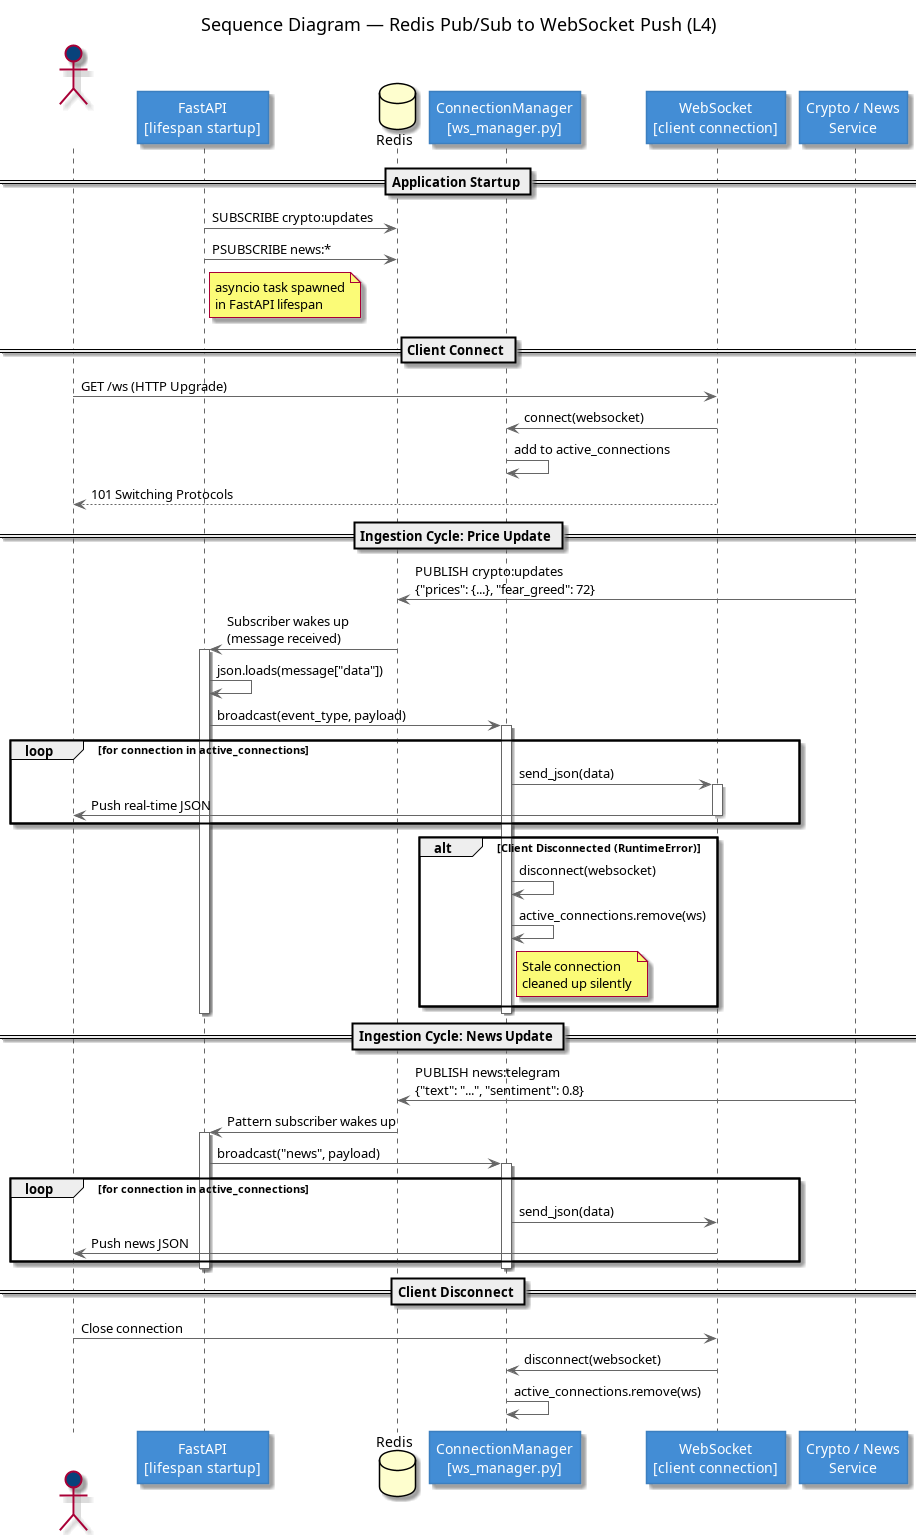

The diagram above was rendered by PlantUML. Its source (embedded in the PNG):
@startuml L4_sequence_redis_websocket
skinparam sequence {
    ActorBackgroundColor #08427b
    ActorFontColor #ffffff
    ParticipantBackgroundColor #438dd5
    ParticipantFontColor #ffffff
    ParticipantBorderColor #3c7fc0
    DatabaseBackgroundColor #1168bd
    DatabaseFontColor #ffffff
    ArrowColor #666666
    LifeLineBorderColor #666666
    BoxBackgroundColor #f5f5f5
    BoxBorderColor #cccccc
}
skinparam FontName SansSerif

title Sequence Diagram — Redis Pub/Sub to WebSocket Push (L4)

actor "Browser\n(Crypto Trader)" as user
participant "FastAPI\n[lifespan startup]" as main
database "Redis" as redis
participant "ConnectionManager\n[ws_manager.py]" as manager
participant "WebSocket\n[client connection]" as ws
participant "Crypto / News\nService" as ext

== Application Startup ==
main -> redis : SUBSCRIBE crypto:updates
main -> redis : PSUBSCRIBE news:*
note right of main : asyncio task spawned\nin FastAPI lifespan

== Client Connect ==
user -> ws       : GET /ws (HTTP Upgrade)
ws   -> manager  : connect(websocket)
manager -> manager : add to active_connections
ws  --> user     : 101 Switching Protocols

== Ingestion Cycle: Price Update ==
ext -> redis : PUBLISH crypto:updates\n{"prices": {...}, "fear_greed": 72}
redis -> main : Subscriber wakes up\n(message received)

activate main
main -> main : json.loads(message["data"])
main -> manager : broadcast(event_type, payload)
activate manager

loop for connection in active_connections
    manager -> ws   : send_json(data)
    activate ws
    ws      -> user : Push real-time JSON
    deactivate ws
end

alt Client Disconnected (RuntimeError)
    manager -> manager : disconnect(websocket)
    manager -> manager : active_connections.remove(ws)
    note right of manager : Stale connection\ncleaned up silently
end

deactivate manager
deactivate main

== Ingestion Cycle: News Update ==
ext -> redis : PUBLISH news:telegram\n{"text": "...", "sentiment": 0.8}
redis -> main : Pattern subscriber wakes up
activate main
main -> manager : broadcast("news", payload)
activate manager
loop for connection in active_connections
    manager -> ws   : send_json(data)
    ws      -> user : Push news JSON
end
deactivate manager
deactivate main

== Client Disconnect ==
user    -> ws      : Close connection
ws      -> manager : disconnect(websocket)
manager -> manager : active_connections.remove(ws)

@enduml